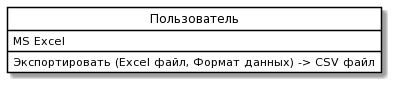

The diagram above was rendered by PlantUML. Its source (embedded in the PNG):
@startuml
skinparam class {
	BackgroundColor White
	ArrowColor Black
	BorderColor Black
}
class "Пользователь" as P {
 MS Excel
Экспортировать (Excel файл, Формат данных) -> CSV файл
}
hide circle
@enduml